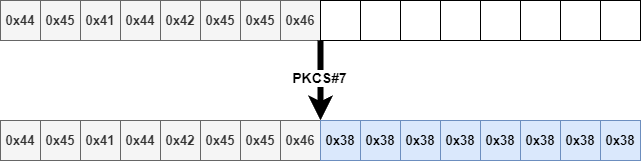

The diagram above was exported from draw.io. Its source (the exported page's mxGraphModel, read from the mxfile embedded in the PNG):
<mxGraphModel dx="848" dy="659" grid="1" gridSize="10" guides="1" tooltips="1" connect="1" arrows="1" fold="1" page="1" pageScale="1" pageWidth="827" pageHeight="1169" math="0" shadow="0">
  <root>
    <mxCell id="0" />
    <mxCell id="1" parent="0" />
    <mxCell id="gjtKUmsSBxxUROkGGu1i-1" value="0x44" style="rounded=0;whiteSpace=wrap;html=1;fontSize=13;fontStyle=1;fillColor=#f5f5f5;fontColor=#333333;strokeColor=#666666;" parent="1" vertex="1">
      <mxGeometry x="160" y="200" width="40" height="40" as="geometry" />
    </mxCell>
    <mxCell id="gjtKUmsSBxxUROkGGu1i-2" value="0x41" style="rounded=0;whiteSpace=wrap;html=1;fontSize=13;fontStyle=1;fillColor=#f5f5f5;fontColor=#333333;strokeColor=#666666;" parent="1" vertex="1">
      <mxGeometry x="240" y="200" width="40" height="40" as="geometry" />
    </mxCell>
    <mxCell id="gjtKUmsSBxxUROkGGu1i-3" value="0x45" style="rounded=0;whiteSpace=wrap;html=1;fontSize=13;fontStyle=1;fillColor=#f5f5f5;fontColor=#333333;strokeColor=#666666;" parent="1" vertex="1">
      <mxGeometry x="200" y="200" width="40" height="40" as="geometry" />
    </mxCell>
    <mxCell id="gjtKUmsSBxxUROkGGu1i-5" value="0x44" style="rounded=0;whiteSpace=wrap;html=1;fontSize=13;fontStyle=1;fillColor=#f5f5f5;fontColor=#333333;strokeColor=#666666;" parent="1" vertex="1">
      <mxGeometry x="280" y="200" width="40" height="40" as="geometry" />
    </mxCell>
    <mxCell id="gjtKUmsSBxxUROkGGu1i-6" value="0x42" style="rounded=0;whiteSpace=wrap;html=1;fontSize=13;fontStyle=1;fillColor=#f5f5f5;fontColor=#333333;strokeColor=#666666;" parent="1" vertex="1">
      <mxGeometry x="320" y="200" width="40" height="40" as="geometry" />
    </mxCell>
    <mxCell id="gjtKUmsSBxxUROkGGu1i-7" value="0x45" style="rounded=0;whiteSpace=wrap;html=1;fontSize=13;fontStyle=1;fillColor=#f5f5f5;fontColor=#333333;strokeColor=#666666;" parent="1" vertex="1">
      <mxGeometry x="400" y="200" width="40" height="40" as="geometry" />
    </mxCell>
    <mxCell id="gjtKUmsSBxxUROkGGu1i-8" value="0x45" style="rounded=0;whiteSpace=wrap;html=1;fontSize=13;fontStyle=1;fillColor=#f5f5f5;fontColor=#333333;strokeColor=#666666;" parent="1" vertex="1">
      <mxGeometry x="360" y="200" width="40" height="40" as="geometry" />
    </mxCell>
    <mxCell id="gjtKUmsSBxxUROkGGu1i-9" value="0x46" style="rounded=0;whiteSpace=wrap;html=1;fontSize=13;fontStyle=1;fillColor=#f5f5f5;fontColor=#333333;strokeColor=#666666;" parent="1" vertex="1">
      <mxGeometry x="440" y="200" width="40" height="40" as="geometry" />
    </mxCell>
    <mxCell id="gjtKUmsSBxxUROkGGu1i-34" value="" style="endArrow=classic;html=1;rounded=0;exitX=0;exitY=1;exitDx=0;exitDy=0;entryX=1;entryY=0;entryDx=0;entryDy=0;fontSize=13;strokeWidth=6;" parent="1" edge="1">
      <mxGeometry width="50" height="50" relative="1" as="geometry">
        <mxPoint x="480" y="240" as="sourcePoint" />
        <mxPoint x="480" y="320" as="targetPoint" />
      </mxGeometry>
    </mxCell>
    <mxCell id="gjtKUmsSBxxUROkGGu1i-67" value="&lt;b&gt;&lt;font style=&quot;font-size: 14px;&quot;&gt;PKCS#7&lt;/font&gt;&lt;/b&gt;" style="edgeLabel;html=1;align=center;verticalAlign=middle;resizable=0;points=[];" parent="gjtKUmsSBxxUROkGGu1i-34" vertex="1" connectable="0">
      <mxGeometry x="-0.0747" y="-2" relative="1" as="geometry">
        <mxPoint as="offset" />
      </mxGeometry>
    </mxCell>
    <mxCell id="gjtKUmsSBxxUROkGGu1i-35" value="0x44" style="rounded=0;whiteSpace=wrap;html=1;fontSize=13;fontStyle=1;fillColor=#f5f5f5;fontColor=#333333;strokeColor=#666666;" parent="1" vertex="1">
      <mxGeometry x="160" y="320" width="40" height="40" as="geometry" />
    </mxCell>
    <mxCell id="gjtKUmsSBxxUROkGGu1i-36" value="0x41" style="rounded=0;whiteSpace=wrap;html=1;fontSize=13;fontStyle=1;fillColor=#f5f5f5;fontColor=#333333;strokeColor=#666666;" parent="1" vertex="1">
      <mxGeometry x="240" y="320" width="40" height="40" as="geometry" />
    </mxCell>
    <mxCell id="gjtKUmsSBxxUROkGGu1i-37" value="0x45" style="rounded=0;whiteSpace=wrap;html=1;fontSize=13;fontStyle=1;fillColor=#f5f5f5;fontColor=#333333;strokeColor=#666666;" parent="1" vertex="1">
      <mxGeometry x="200" y="320" width="40" height="40" as="geometry" />
    </mxCell>
    <mxCell id="gjtKUmsSBxxUROkGGu1i-38" value="0x44" style="rounded=0;whiteSpace=wrap;html=1;fontSize=13;fontStyle=1;fillColor=#f5f5f5;fontColor=#333333;strokeColor=#666666;" parent="1" vertex="1">
      <mxGeometry x="280" y="320" width="40" height="40" as="geometry" />
    </mxCell>
    <mxCell id="gjtKUmsSBxxUROkGGu1i-39" value="0x42" style="rounded=0;whiteSpace=wrap;html=1;fontSize=13;fontStyle=1;fillColor=#f5f5f5;fontColor=#333333;strokeColor=#666666;" parent="1" vertex="1">
      <mxGeometry x="320" y="320" width="40" height="40" as="geometry" />
    </mxCell>
    <mxCell id="gjtKUmsSBxxUROkGGu1i-40" value="0x45" style="rounded=0;whiteSpace=wrap;html=1;fontSize=13;fontStyle=1;fillColor=#f5f5f5;fontColor=#333333;strokeColor=#666666;" parent="1" vertex="1">
      <mxGeometry x="400" y="320" width="40" height="40" as="geometry" />
    </mxCell>
    <mxCell id="gjtKUmsSBxxUROkGGu1i-41" value="0x45" style="rounded=0;whiteSpace=wrap;html=1;fontSize=13;fontStyle=1;fillColor=#f5f5f5;fontColor=#333333;strokeColor=#666666;" parent="1" vertex="1">
      <mxGeometry x="360" y="320" width="40" height="40" as="geometry" />
    </mxCell>
    <mxCell id="gjtKUmsSBxxUROkGGu1i-42" value="0x46" style="rounded=0;whiteSpace=wrap;html=1;fontSize=13;fontStyle=1;fillColor=#f5f5f5;fontColor=#333333;strokeColor=#666666;" parent="1" vertex="1">
      <mxGeometry x="440" y="320" width="40" height="40" as="geometry" />
    </mxCell>
    <mxCell id="gjtKUmsSBxxUROkGGu1i-51" value="0x38" style="rounded=0;whiteSpace=wrap;html=1;fontSize=13;fontStyle=1;fillColor=#dae8fc;strokeColor=#6c8ebf;" parent="1" vertex="1">
      <mxGeometry x="480" y="320" width="40" height="40" as="geometry" />
    </mxCell>
    <mxCell id="gjtKUmsSBxxUROkGGu1i-52" value="0x38" style="rounded=0;whiteSpace=wrap;html=1;fontSize=13;fontStyle=1;fillColor=#dae8fc;strokeColor=#6c8ebf;" parent="1" vertex="1">
      <mxGeometry x="560" y="320" width="40" height="40" as="geometry" />
    </mxCell>
    <mxCell id="gjtKUmsSBxxUROkGGu1i-53" value="0x38" style="rounded=0;whiteSpace=wrap;html=1;fontSize=13;fontStyle=1;fillColor=#dae8fc;strokeColor=#6c8ebf;" parent="1" vertex="1">
      <mxGeometry x="520" y="320" width="40" height="40" as="geometry" />
    </mxCell>
    <mxCell id="gjtKUmsSBxxUROkGGu1i-54" value="0x38" style="rounded=0;whiteSpace=wrap;html=1;fontSize=13;fontStyle=1;fillColor=#dae8fc;strokeColor=#6c8ebf;" parent="1" vertex="1">
      <mxGeometry x="600" y="320" width="40" height="40" as="geometry" />
    </mxCell>
    <mxCell id="gjtKUmsSBxxUROkGGu1i-55" value="0x38" style="rounded=0;whiteSpace=wrap;html=1;fontSize=13;fontStyle=1;fillColor=#dae8fc;strokeColor=#6c8ebf;" parent="1" vertex="1">
      <mxGeometry x="640" y="320" width="40" height="40" as="geometry" />
    </mxCell>
    <mxCell id="gjtKUmsSBxxUROkGGu1i-56" value="0x38" style="rounded=0;whiteSpace=wrap;html=1;fontSize=13;fontStyle=1;fillColor=#dae8fc;strokeColor=#6c8ebf;" parent="1" vertex="1">
      <mxGeometry x="720" y="320" width="40" height="40" as="geometry" />
    </mxCell>
    <mxCell id="gjtKUmsSBxxUROkGGu1i-57" value="0x38" style="rounded=0;whiteSpace=wrap;html=1;fontSize=13;fontStyle=1;fillColor=#dae8fc;strokeColor=#6c8ebf;" parent="1" vertex="1">
      <mxGeometry x="680" y="320" width="40" height="40" as="geometry" />
    </mxCell>
    <mxCell id="gjtKUmsSBxxUROkGGu1i-58" value="0x38" style="rounded=0;whiteSpace=wrap;html=1;fontSize=13;fontStyle=1;fillColor=#dae8fc;strokeColor=#6c8ebf;" parent="1" vertex="1">
      <mxGeometry x="760" y="320" width="40" height="40" as="geometry" />
    </mxCell>
    <mxCell id="gjtKUmsSBxxUROkGGu1i-59" value="" style="rounded=0;whiteSpace=wrap;html=1;fontSize=13;fontStyle=1" parent="1" vertex="1">
      <mxGeometry x="480" y="200" width="40" height="40" as="geometry" />
    </mxCell>
    <mxCell id="gjtKUmsSBxxUROkGGu1i-60" value="" style="rounded=0;whiteSpace=wrap;html=1;fontSize=13;fontStyle=1" parent="1" vertex="1">
      <mxGeometry x="560" y="200" width="40" height="40" as="geometry" />
    </mxCell>
    <mxCell id="gjtKUmsSBxxUROkGGu1i-61" value="" style="rounded=0;whiteSpace=wrap;html=1;fontSize=13;fontStyle=1" parent="1" vertex="1">
      <mxGeometry x="520" y="200" width="40" height="40" as="geometry" />
    </mxCell>
    <mxCell id="gjtKUmsSBxxUROkGGu1i-62" value="" style="rounded=0;whiteSpace=wrap;html=1;fontSize=13;fontStyle=1" parent="1" vertex="1">
      <mxGeometry x="600" y="200" width="40" height="40" as="geometry" />
    </mxCell>
    <mxCell id="gjtKUmsSBxxUROkGGu1i-63" value="" style="rounded=0;whiteSpace=wrap;html=1;fontSize=13;fontStyle=1" parent="1" vertex="1">
      <mxGeometry x="640" y="200" width="40" height="40" as="geometry" />
    </mxCell>
    <mxCell id="gjtKUmsSBxxUROkGGu1i-64" value="" style="rounded=0;whiteSpace=wrap;html=1;fontSize=13;fontStyle=1" parent="1" vertex="1">
      <mxGeometry x="720" y="200" width="40" height="40" as="geometry" />
    </mxCell>
    <mxCell id="gjtKUmsSBxxUROkGGu1i-65" value="" style="rounded=0;whiteSpace=wrap;html=1;fontSize=13;fontStyle=1" parent="1" vertex="1">
      <mxGeometry x="680" y="200" width="40" height="40" as="geometry" />
    </mxCell>
    <mxCell id="gjtKUmsSBxxUROkGGu1i-66" value="" style="rounded=0;whiteSpace=wrap;html=1;fontSize=13;fontStyle=1" parent="1" vertex="1">
      <mxGeometry x="760" y="200" width="40" height="40" as="geometry" />
    </mxCell>
  </root>
</mxGraphModel>